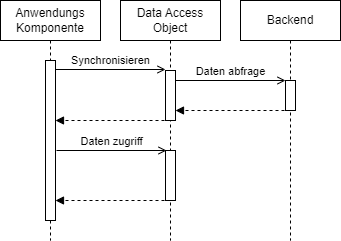

The diagram above was exported from draw.io. Its source (the exported page's mxGraphModel, read from the mxfile embedded in the PNG):
<mxGraphModel dx="1098" dy="1004" grid="1" gridSize="10" guides="1" tooltips="1" connect="1" arrows="1" fold="1" page="1" pageScale="1" pageWidth="850" pageHeight="1100" math="0" shadow="0">
  <root>
    <mxCell id="0" />
    <mxCell id="1" parent="0" />
    <mxCell id="-N7PrqhbnfOlTrffL5-M-1" value="Data Access Object" style="shape=umlLifeline;perimeter=lifelinePerimeter;whiteSpace=wrap;html=1;container=1;dropTarget=0;collapsible=0;recursiveResize=0;outlineConnect=0;portConstraint=eastwest;newEdgeStyle={&quot;edgeStyle&quot;:&quot;elbowEdgeStyle&quot;,&quot;elbow&quot;:&quot;vertical&quot;,&quot;curved&quot;:0,&quot;rounded&quot;:0};" parent="1" vertex="1">
      <mxGeometry x="190" y="50" width="100" height="240" as="geometry" />
    </mxCell>
    <mxCell id="-N7PrqhbnfOlTrffL5-M-6" value="" style="html=1;points=[[0,0,0,0,5],[0,1,0,0,-5],[1,0,0,0,5],[1,1,0,0,-5]];perimeter=orthogonalPerimeter;outlineConnect=0;targetShapes=umlLifeline;portConstraint=eastwest;newEdgeStyle={&quot;curved&quot;:0,&quot;rounded&quot;:0};" parent="-N7PrqhbnfOlTrffL5-M-1" vertex="1">
      <mxGeometry x="45" y="70" width="10" height="50" as="geometry" />
    </mxCell>
    <mxCell id="-N7PrqhbnfOlTrffL5-M-14" value="" style="html=1;points=[[0,0,0,0,5],[0,1,0,0,-5],[1,0,0,0,5],[1,1,0,0,-5]];perimeter=orthogonalPerimeter;outlineConnect=0;targetShapes=umlLifeline;portConstraint=eastwest;newEdgeStyle={&quot;curved&quot;:0,&quot;rounded&quot;:0};" parent="-N7PrqhbnfOlTrffL5-M-1" vertex="1">
      <mxGeometry x="45" y="150" width="10" height="50" as="geometry" />
    </mxCell>
    <mxCell id="-N7PrqhbnfOlTrffL5-M-3" value="Anwendungs Komponente" style="shape=umlLifeline;perimeter=lifelinePerimeter;whiteSpace=wrap;html=1;container=1;dropTarget=0;collapsible=0;recursiveResize=0;outlineConnect=0;portConstraint=eastwest;newEdgeStyle={&quot;edgeStyle&quot;:&quot;elbowEdgeStyle&quot;,&quot;elbow&quot;:&quot;vertical&quot;,&quot;curved&quot;:0,&quot;rounded&quot;:0};" parent="1" vertex="1">
      <mxGeometry x="70" y="50" width="100" height="240" as="geometry" />
    </mxCell>
    <mxCell id="-N7PrqhbnfOlTrffL5-M-4" value="" style="html=1;points=[[0,0,0,0,5],[0,1,0,0,-5],[1,0,0,0,5],[1,1,0,0,-5]];perimeter=orthogonalPerimeter;outlineConnect=0;targetShapes=umlLifeline;portConstraint=eastwest;newEdgeStyle={&quot;curved&quot;:0,&quot;rounded&quot;:0};" parent="-N7PrqhbnfOlTrffL5-M-3" vertex="1">
      <mxGeometry x="45" y="60" width="10" height="160" as="geometry" />
    </mxCell>
    <mxCell id="-N7PrqhbnfOlTrffL5-M-5" value="Backend" style="shape=umlLifeline;perimeter=lifelinePerimeter;whiteSpace=wrap;html=1;container=1;dropTarget=0;collapsible=0;recursiveResize=0;outlineConnect=0;portConstraint=eastwest;newEdgeStyle={&quot;edgeStyle&quot;:&quot;elbowEdgeStyle&quot;,&quot;elbow&quot;:&quot;vertical&quot;,&quot;curved&quot;:0,&quot;rounded&quot;:0};" parent="1" vertex="1">
      <mxGeometry x="310" y="50" width="100" height="240" as="geometry" />
    </mxCell>
    <mxCell id="-N7PrqhbnfOlTrffL5-M-7" value="" style="html=1;points=[[0,0,0,0,5],[0,1,0,0,-5],[1,0,0,0,5],[1,1,0,0,-5]];perimeter=orthogonalPerimeter;outlineConnect=0;targetShapes=umlLifeline;portConstraint=eastwest;newEdgeStyle={&quot;curved&quot;:0,&quot;rounded&quot;:0};" parent="-N7PrqhbnfOlTrffL5-M-5" vertex="1">
      <mxGeometry x="45" y="80" width="10" height="30" as="geometry" />
    </mxCell>
    <mxCell id="-N7PrqhbnfOlTrffL5-M-8" value="Synchronisieren" style="html=1;verticalAlign=bottom;labelBackgroundColor=none;endArrow=open;endFill=0;rounded=0;" parent="1" edge="1">
      <mxGeometry width="160" relative="1" as="geometry">
        <mxPoint x="125" y="119" as="sourcePoint" />
        <mxPoint x="235" y="119" as="targetPoint" />
      </mxGeometry>
    </mxCell>
    <mxCell id="-N7PrqhbnfOlTrffL5-M-9" value="Daten abfrage" style="html=1;verticalAlign=bottom;labelBackgroundColor=none;endArrow=open;endFill=0;rounded=0;" parent="1" edge="1">
      <mxGeometry width="160" relative="1" as="geometry">
        <mxPoint x="245" y="130" as="sourcePoint" />
        <mxPoint x="355" y="130" as="targetPoint" />
      </mxGeometry>
    </mxCell>
    <mxCell id="-N7PrqhbnfOlTrffL5-M-10" value="" style="html=1;verticalAlign=bottom;labelBackgroundColor=none;endArrow=block;endFill=1;dashed=1;rounded=0;" parent="1" edge="1">
      <mxGeometry width="160" relative="1" as="geometry">
        <mxPoint x="354" y="160" as="sourcePoint" />
        <mxPoint x="245" y="160" as="targetPoint" />
      </mxGeometry>
    </mxCell>
    <mxCell id="-N7PrqhbnfOlTrffL5-M-11" value="" style="html=1;verticalAlign=bottom;labelBackgroundColor=none;endArrow=block;endFill=1;dashed=1;rounded=0;" parent="1" edge="1">
      <mxGeometry width="160" relative="1" as="geometry">
        <mxPoint x="234" y="170" as="sourcePoint" />
        <mxPoint x="125" y="170" as="targetPoint" />
      </mxGeometry>
    </mxCell>
    <mxCell id="-N7PrqhbnfOlTrffL5-M-12" value="Daten zugriff" style="html=1;verticalAlign=bottom;labelBackgroundColor=none;endArrow=open;endFill=0;rounded=0;" parent="1" edge="1">
      <mxGeometry width="160" relative="1" as="geometry">
        <mxPoint x="126" y="200" as="sourcePoint" />
        <mxPoint x="236" y="200" as="targetPoint" />
      </mxGeometry>
    </mxCell>
    <mxCell id="-N7PrqhbnfOlTrffL5-M-15" value="" style="html=1;verticalAlign=bottom;labelBackgroundColor=none;endArrow=block;endFill=1;dashed=1;rounded=0;" parent="1" edge="1">
      <mxGeometry width="160" relative="1" as="geometry">
        <mxPoint x="234" y="250" as="sourcePoint" />
        <mxPoint x="125" y="250" as="targetPoint" />
      </mxGeometry>
    </mxCell>
  </root>
</mxGraphModel>